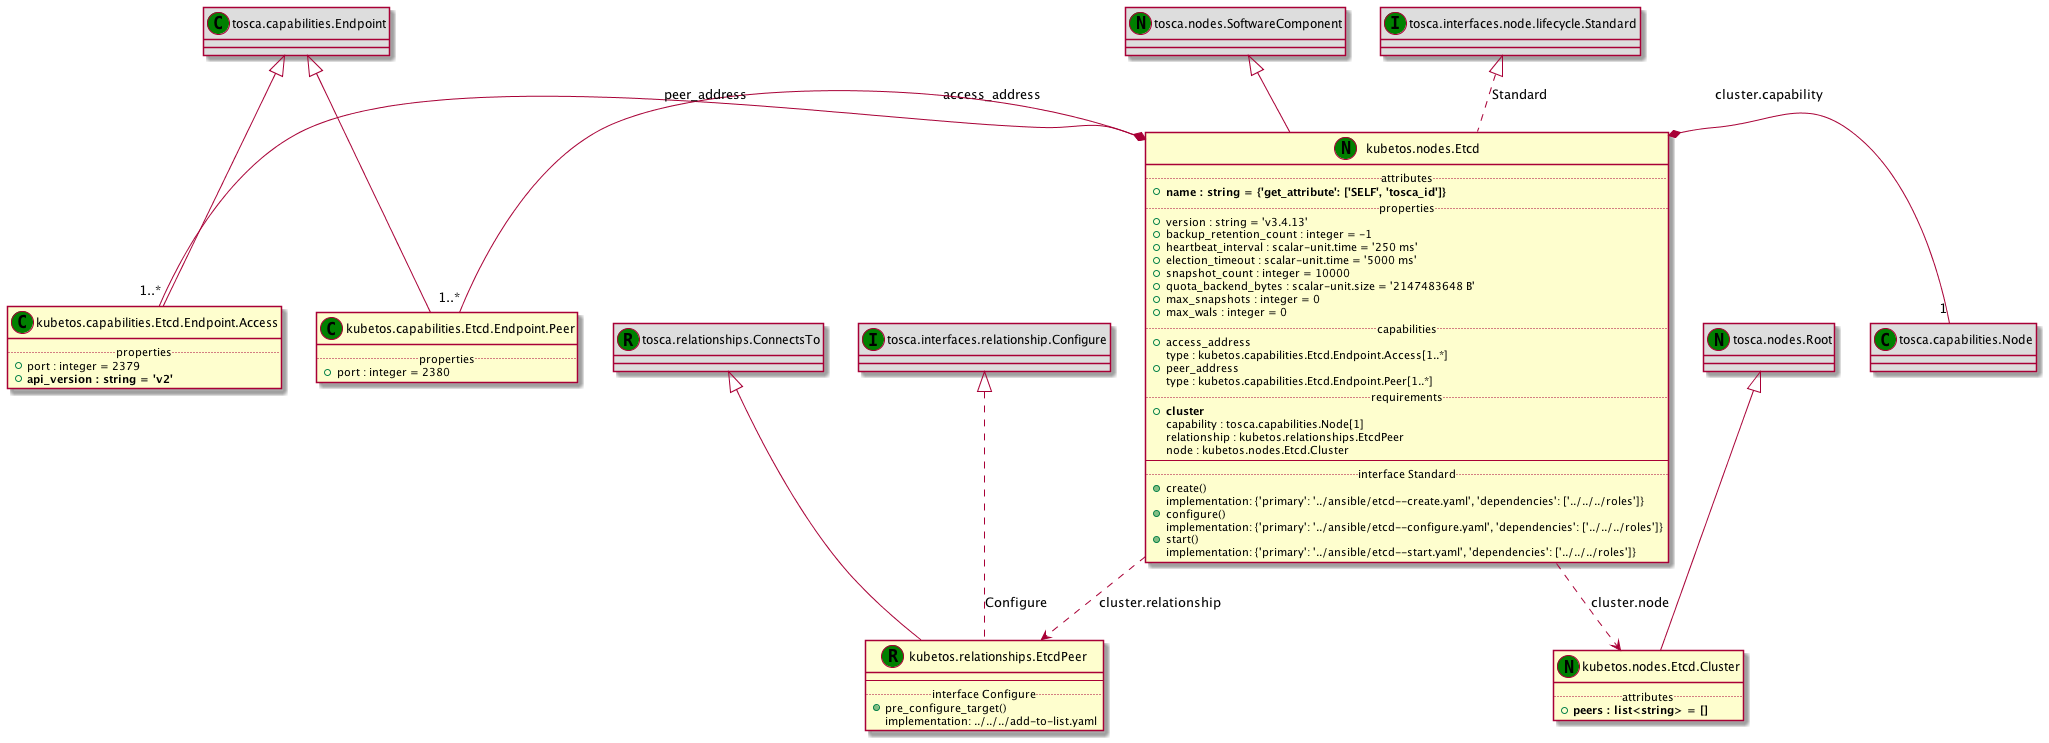

The diagram above was rendered by PlantUML. Its source (embedded in the PNG):
@startuml
set namespaceSeparator none
class "tosca.capabilities.Endpoint" as tosca_capabilities_Endpoint_CT << (C,green) >> #DDDDDD
class "kubetos.capabilities.Etcd.Endpoint.Peer" as kubetos_capabilities_Etcd_Endpoint_Peer_CT << (C,green) >> {
.. properties ..
+port : integer = 2380
}
class "tosca.capabilities.Endpoint" as tosca_capabilities_Endpoint_CT << (C,green) >> #DDDDDD
class "kubetos.capabilities.Etcd.Endpoint.Access" as kubetos_capabilities_Etcd_Endpoint_Access_CT << (C,green) >> {
.. properties ..
+port : integer = 2379
+<b>api_version : string = 'v2'
}
class "tosca.relationships.ConnectsTo" as tosca_relationships_ConnectsTo_RT << (R,green) >> #DDDDDD
class "kubetos.relationships.EtcdPeer" as kubetos_relationships_EtcdPeer_RT << (R,green) >> {
--
.. interface Configure ..
+pre_configure_target()
 implementation: ../../../add-to-list.yaml
}
class "tosca.interfaces.relationship.Configure" as tosca_interfaces_relationship_Configure_IT << (I,green) >> #DDDDDD
class "tosca.nodes.Root" as tosca_nodes_Root_NT << (N,green) >> #DDDDDD
class "kubetos.nodes.Etcd.Cluster" as kubetos_nodes_Etcd_Cluster_NT << (N,green) >> {
.. attributes ..
+<b>peers : list<string> = []
}
class "tosca.nodes.SoftwareComponent" as tosca_nodes_SoftwareComponent_NT << (N,green) >> #DDDDDD
class "kubetos.nodes.Etcd" as kubetos_nodes_Etcd_NT << (N,green) >> {
.. attributes ..
+<b>name : string = {'get_attribute': ['SELF', 'tosca_id']}
.. properties ..
+version : string = 'v3.4.13'
+backup_retention_count : integer = -1
+heartbeat_interval : scalar-unit.time = '250 ms'
+election_timeout : scalar-unit.time = '5000 ms'
+snapshot_count : integer = 10000
+quota_backend_bytes : scalar-unit.size = '2147483648 B'
+max_snapshots : integer = 0
+max_wals : integer = 0
.. capabilities ..
+access_address
 type : kubetos.capabilities.Etcd.Endpoint.Access[1..*]
+peer_address
 type : kubetos.capabilities.Etcd.Endpoint.Peer[1..*]
.. requirements ..
+<b>cluster
 capability : tosca.capabilities.Node[1]
 relationship : kubetos.relationships.EtcdPeer
 node : kubetos.nodes.Etcd.Cluster
--
.. interface Standard ..
+create()
 implementation: {'primary': '../ansible/etcd--create.yaml', 'dependencies': ['../../../roles']}
+configure()
 implementation: {'primary': '../ansible/etcd--configure.yaml', 'dependencies': ['../../../roles']}
+start()
 implementation: {'primary': '../ansible/etcd--start.yaml', 'dependencies': ['../../../roles']}
}
class "tosca.capabilities.Node" as tosca_capabilities_Node_CT << (C,green) >> #DDDDDD
class "tosca.interfaces.node.lifecycle.Standard" as tosca_interfaces_node_lifecycle_Standard_IT << (I,green) >> #DDDDDD
tosca_capabilities_Endpoint_CT <|-- kubetos_capabilities_Etcd_Endpoint_Peer_CT
tosca_capabilities_Endpoint_CT <|-- kubetos_capabilities_Etcd_Endpoint_Access_CT
tosca_relationships_ConnectsTo_RT <|-- kubetos_relationships_EtcdPeer_RT
tosca_interfaces_relationship_Configure_IT <|.. kubetos_relationships_EtcdPeer_RT : Configure
tosca_nodes_Root_NT <|-- kubetos_nodes_Etcd_Cluster_NT
tosca_nodes_SoftwareComponent_NT <|-- kubetos_nodes_Etcd_NT
kubetos_capabilities_Etcd_Endpoint_Access_CT "1..*" -* kubetos_nodes_Etcd_NT : access_address
kubetos_capabilities_Etcd_Endpoint_Peer_CT "1..*" -* kubetos_nodes_Etcd_NT : peer_address
kubetos_nodes_Etcd_NT *- "1" tosca_capabilities_Node_CT : cluster.capability
kubetos_nodes_Etcd_NT ..> kubetos_relationships_EtcdPeer_RT : cluster.relationship
kubetos_nodes_Etcd_NT ..> kubetos_nodes_Etcd_Cluster_NT : cluster.node
tosca_interfaces_node_lifecycle_Standard_IT <|.. kubetos_nodes_Etcd_NT : Standard
@enduml